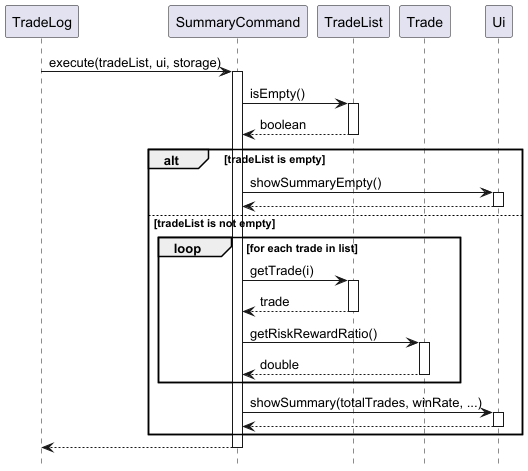

The diagram above was rendered by PlantUML. Its source (embedded in the PNG):
@startuml
hide footbox

participant TradeLog
participant SummaryCommand
participant TradeList
participant Trade
participant Ui

TradeLog -> SummaryCommand : execute(tradeList, ui, storage)
activate SummaryCommand

SummaryCommand -> TradeList : isEmpty()
activate TradeList
TradeList --> SummaryCommand : boolean
deactivate TradeList

alt tradeList is empty
    SummaryCommand -> Ui : showSummaryEmpty()
    activate Ui
    Ui --> SummaryCommand
    deactivate Ui

else tradeList is not empty
    loop for each trade in list
        SummaryCommand -> TradeList : getTrade(i)
        activate TradeList
        TradeList --> SummaryCommand : trade
        deactivate TradeList

        SummaryCommand -> Trade : getRiskRewardRatio()
        activate Trade
        Trade --> SummaryCommand : double
        deactivate Trade
    end

    SummaryCommand -> Ui : showSummary(totalTrades, winRate, ...)
    activate Ui
    Ui --> SummaryCommand
    deactivate Ui
end

SummaryCommand --> TradeLog
deactivate SummaryCommand

@enduml